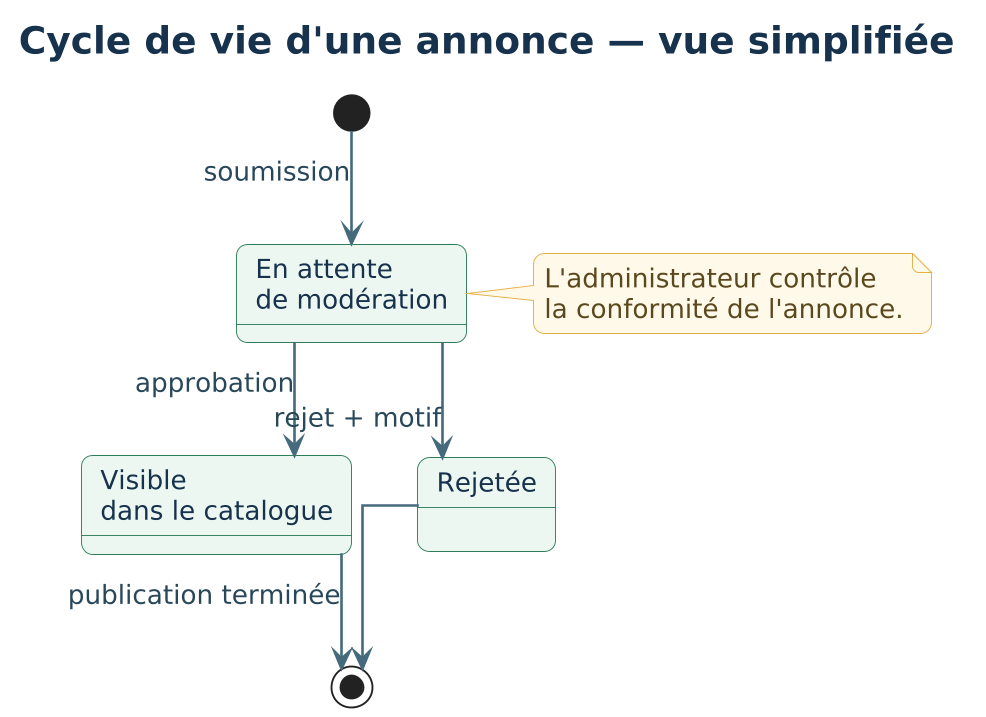

The diagram above was rendered by PlantUML. Its source (embedded in the PNG):
@startuml state_annonce
!include diagram_style.iuml

title Cycle de vie d'une annonce — vue simplifiée

[*] --> EnAttente : soumission
EnAttente --> Visible : approbation
EnAttente --> Rejetee : rejet + motif
Visible --> [*] : publication terminée
Rejetee --> [*]

state EnAttente as "En attente\nde modération"
state Visible as "Visible\ndans le catalogue"
state Rejetee as "Rejetée"

note right of EnAttente
  L'administrateur contrôle
  la conformité de l'annonce.
end note
@enduml